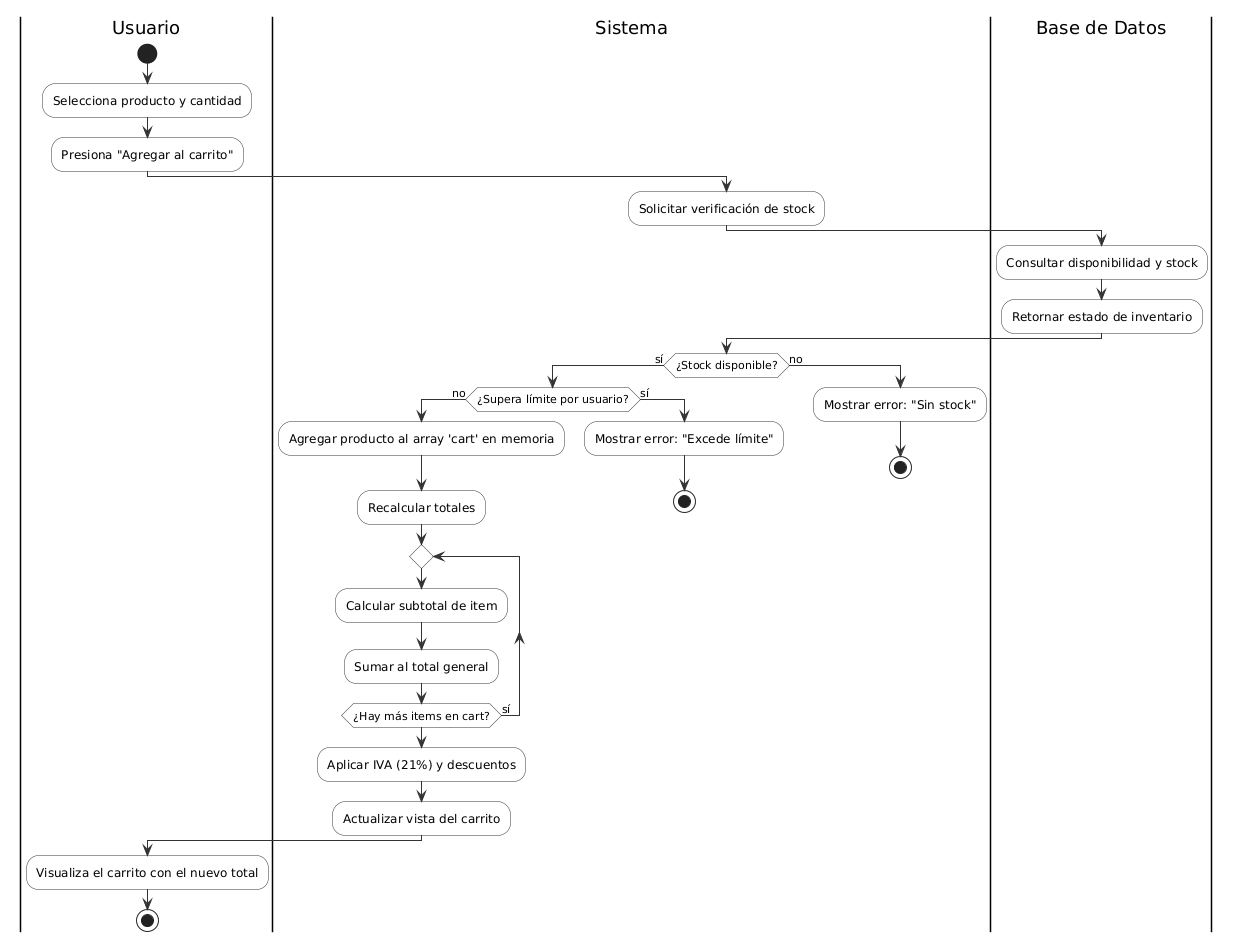

The diagram above was rendered by PlantUML. Its source (embedded in the PNG):
@startuml
skinparam ActivityBackgroundColor #FFFFFF
skinparam ActivityBorderColor #333333
skinparam ArrowColor #333333

|Usuario|
start
:Selecciona producto y cantidad;
:Presiona "Agregar al carrito";

|Sistema|
:Solicitar verificación de stock;

|Base de Datos|
:Consultar disponibilidad y stock;
:Retornar estado de inventario;

|Sistema|
if (¿Stock disponible?) then (sí)
  if (¿Supera límite por usuario?) then (no)
    :Agregar producto al array 'cart' en memoria;
    :Recalcular totales;
    repeat
      :Calcular subtotal de item;
      :Sumar al total general;
    repeat while (¿Hay más items en cart?) is (sí)
    :Aplicar IVA (21%) y descuentos;
    :Actualizar vista del carrito;
  else (sí)
    :Mostrar error: "Excede límite";
    stop
  endif
else (no)
  :Mostrar error: "Sin stock";
  stop
endif

|Usuario|
:Visualiza el carrito con el nuevo total;
stop
@enduml